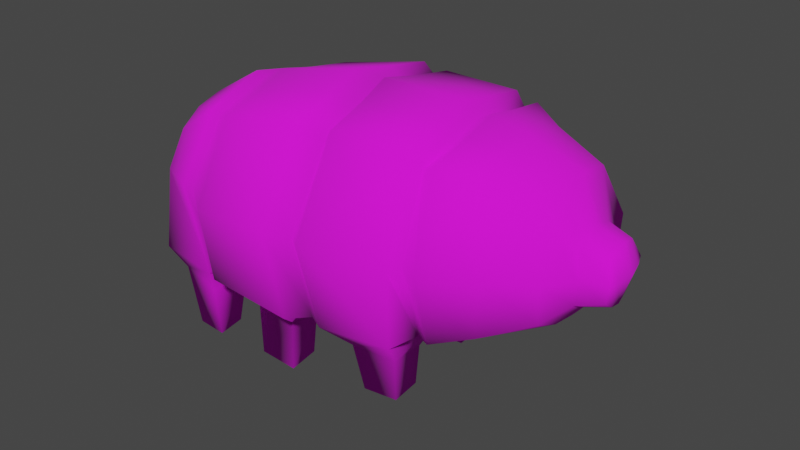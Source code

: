 # Source: TARDI01.blend  (saved by Blender 3.2.14; exported with 4.5.12 LTS)
import bpy
from mathutils import Matrix  # noqa: F401  (used for matrix-valued properties, if any)

bpy.ops.wm.read_factory_settings(use_empty=True)
scene = bpy.context.scene
scene.name = 'Scene'

# ---- collections
col_collection = bpy.data.collections.new('Collection'); scene.collection.children.link(col_collection)

# ---- images (referenced by path relative to the original .blend; pixels are not part of the script)
import os
ASSET_DIR = os.environ.get("B2B_ASSET_DIR", "")  # directory of the original .blend (textures are referenced by path, not embedded)
HERE = os.path.dirname(os.path.abspath(__file__))  # packed textures are extracted next to this script under _unpacked/

def load_image(name, relpath, width, height, colorspace="sRGB"):
    """Load a texture the original file referenced (path relative to the .blend, or extracted next to this script)."""
    p = next((c for c in (os.path.join(HERE, relpath), os.path.join(ASSET_DIR, relpath)) if relpath and os.path.exists(c)), "")
    if p:
        img = bpy.data.images.load(p, check_existing=True)
        img.name = name
    else:  # same state as the original file: an image datablock whose file is absent (Cycles renders it pink)
        img = bpy.data.images.new(name, width, height)
        img.source = "FILE"
        img.filepath = "//" + (relpath or name)
    img.colorspace_settings.name = colorspace
    return img
img_tardi_skin02 = load_image('TARDI_skin02', 'TARDI_skin02.png', 1024, 1024, 'sRGB')

# ---- materials (node trees are filled in below, after node groups)
mat_material = bpy.data.materials.new('Material')
mat_material.alpha_threshold = 0.0
mat_material.line_color = (0.0, 0.0, 0.0, 1.0)

# ---- material node trees
mat_material.use_nodes = True; mat_material.node_tree.nodes.clear()
_N = mat_material.node_tree.nodes; _L = mat_material.node_tree.links
n0 = _N.new('ShaderNodeOutputMaterial'); n0.name = 'Material Output'; n0.location = (300, 300)
n1 = _N.new('ShaderNodeTexImage'); n1.name = 'Image Texture'; n1.location = (-627, 273)
n1.image = img_tardi_skin02
n1.interpolation = 'Closest'
n2 = _N.new('ShaderNodeBsdfPrincipled'); n2.name = 'Principled BSDF'; n2.location = (10, 300)
n2.distribution = 'GGX'
n2.subsurface_method = 'RANDOM_WALK_SKIN'
n2.inputs[2].default_value = 1.0
n2.inputs[3].default_value = 1.45
n2.inputs[27].default_value = (0.0, 0.0, 0.0, 1.0)
n2.inputs[28].default_value = 1.0
_L.new(n1.outputs[0], n2.inputs[0])
_L.new(n2.outputs[0], n0.inputs[0])
n0.is_active_output = True

# ---- world
world_world = bpy.data.worlds.new('World'); scene.world = world_world
world_world.use_nodes = True; world_world.node_tree.nodes.clear()
_N = world_world.node_tree.nodes; _L = world_world.node_tree.links
n0 = _N.new('ShaderNodeOutputWorld'); n0.name = 'World Output'; n0.location = (300, 300)
n1 = _N.new('ShaderNodeBackground'); n1.name = 'Background'; n1.location = (10, 300)
n1.inputs[0].default_value = (0.05088, 0.05088, 0.05088, 1.0)
_L.new(n1.outputs[0], n0.inputs[0])
n0.is_active_output = True
world_world.color = (0.05088, 0.05088, 0.05088)
world_world.use_sun_shadow = False
world_world.sun_shadow_jitter_overblur = 0.0

# ---- meshes
me_cube = bpy.data.meshes.new('Cube')
me_cube.from_pydata([(1.297, -0.828, 1.295), (1.297, -0.828, -0.5552), (-0.1944, -1.112, 1.529), (-0.1954, -1.415, -0.6816), (-0.3977, -1.499, 0.3184), (1.466, -1.18, 0.3475), (-0.2238, 8.216e-08, -0.8951), (1.386, 8.216e-08, 1.499), (-0.2914, 8.216e-08, 1.751), (1.386, 8.216e-08, -0.7503), (-2.596, 0.0, -0.5583), (-2.63, -1.044, -0.6341), (-2.607, -0.916, 0.3765), (-2.507, -0.7406, 0.855), (-2.596, 0.0, 1.074), (-2.707, 0.0, 0.376), (2.021, -0.9713, 0.4031), (1.888, -0.655, -0.2518), (1.958, 8.216e-08, 1.243), (1.888, -0.655, 1.058), (1.958, 8.216e-08, -0.4284), (0.8056, -1.04, 1.334), (0.7731, -1.04, -0.6094), (0.8056, -1.412, 0.4063), (0.8155, 8.216e-08, -0.8151), (0.8155, 8.216e-08, 1.548), (0.6865, -1.079, 1.496), (0.6623, -1.459, 0.3184), (0.6837, 8.216e-08, -0.8588), (0.6406, -1.382, -0.6488), (-1.848, -1.22, -0.669), (0.6837, 8.216e-08, 1.714), (0.8978, -1.08, -0.6492), (-2.077, -1.266, 0.4199), (-1.91, -0.9168, 1.272), (0.9536, 8.216e-08, 1.624), (-1.78, 0.0, -0.8364), (0.9303, -1.08, 1.406), (0.9557, -1.46, 0.3184), (0.9536, 8.216e-08, -0.8592), (-1.998, 0.0, 1.469), (2.182, -0.4754, 0.2911), (2.103, -0.3459, -0.09006), (2.14, 8.216e-08, 0.6995), (2.103, -0.3459, 0.6017), (2.14, 8.216e-08, -0.2036), (2.458, -0.3797, 0.2905), (2.395, -0.2664, -0.01113), (2.423, 8.216e-08, 0.597), (2.395, -0.2664, 0.5217), (2.423, 8.216e-08, -0.1162), (2.537, 8.216e-08, 0.2611), (-0.3697, 8.216e-08, 1.607), (-0.4656, -1.451, 0.3325), (-0.3005, -1.383, -0.6051), (-0.2782, -1.08, 1.4), (-0.3419, 8.216e-08, -0.8057), (-0.5248, -1.185, 1.552), (-0.6366, 0.0, -0.8978), (-0.625, 0.0, 1.783), (-0.7354, -1.59, 0.3618), (-0.5856, -1.506, -0.6741), (-1.801, -0.9104, 1.237), (-1.673, 0.0, -0.7138), (-1.884, 0.0, 1.42), (-1.961, -1.253, 0.4536), (-1.657, -1.213, -0.5138), (-1.631, 0.0, 1.564), (-1.727, -1.457, 0.3178), (-1.601, -1.425, -0.5692), (-1.547, -1.082, 1.359), (-1.609, 0.0, -0.777), (-0.2248, -0.4939, -0.8423), (1.342, -0.409, 1.398), (-0.2386, -0.4939, 1.641), (1.342, -0.409, -0.7066), (-2.639, -0.3869, -0.8331), (-2.567, -0.3869, 1.006), (-2.678, -0.5315, 0.376), (1.923, -0.3235, 1.152), (1.923, -0.3235, -0.3938), (0.7829, -0.4582, -0.7661), (0.8155, -0.4582, 1.442), (0.6458, -0.4777, -0.8077), (0.6899, -0.4777, 1.606), (0.947, -0.4779, 1.516), (-1.954, -0.474, 1.372), (-1.849, -0.474, -0.8337), (0.9144, -0.4779, -0.8082), (2.121, -0.1708, 0.6512), (2.121, -0.1708, -0.1854), (2.409, -0.1316, 0.5598), (2.493, -0.2488, 0.2582), (2.409, -0.1316, -0.1021), (-0.3416, -0.4781, -0.7593), (-0.3196, -0.4781, 1.505), (-0.6134, -0.538, -0.8431), (-0.5704, -0.538, 1.669), (-1.705, -0.4728, -0.6727), (-1.843, -0.4728, 1.33), (-1.584, -0.4873, 1.463), (-1.624, -0.5088, -0.7301), (-0.05825, -0.5272, -1.107), (-0.02624, -1.06, -1.03), (0.4825, -1.032, -1.054), (0.4713, -0.5164, -1.134), (-1.3, -1.043, -0.9074), (-0.7609, -1.135, -0.9774), (-0.7864, -0.6607, -1.09), (-1.321, -0.6151, -1.015), (-2.479, -0.4598, -1.065), (-2.435, -0.9572, -0.8979), (-1.866, -1.155, -0.9223), (-1.914, -0.5299, -1.066), (0.0106, -0.5088, -1.675), (0.02914, -0.9288, -1.675), (0.4234, -0.9138, -1.675), (0.4212, -0.5065, -1.675), (-1.33, -0.9844, -1.687), (-0.8424, -1.068, -1.687), (-0.8655, -0.6385, -1.687), (-1.35, -0.5973, -1.687), (-2.409, -0.5324, -1.692), (-2.351, -0.8895, -1.692), (-1.98, -0.9621, -1.692), (-2.004, -0.5827, -1.692), (1.297, 0.828, 1.295), (1.297, 0.828, -0.5552), (-0.1944, 1.112, 1.529), (-0.1954, 1.415, -0.6816), (-0.3977, 1.499, 0.3184), (1.466, 1.18, 0.3475), (-2.63, 1.044, -0.6341), (-2.607, 0.916, 0.3765), (-2.507, 0.7406, 0.855), (2.021, 0.9713, 0.4031), (1.888, 0.655, -0.2518), (1.888, 0.655, 1.058), (0.8056, 1.04, 1.334), (0.7731, 1.04, -0.6094), (0.8056, 1.412, 0.4063), (0.6865, 1.079, 1.496), (0.6623, 1.459, 0.3184), (0.6406, 1.382, -0.6488), (-1.848, 1.22, -0.669), (0.8978, 1.08, -0.6492), (-2.077, 1.266, 0.4199), (-1.91, 0.9168, 1.272), (0.9303, 1.08, 1.406), (0.9557, 1.46, 0.3184), (2.182, 0.4754, 0.2911), (2.103, 0.3459, -0.09006), (2.103, 0.3459, 0.6017), (2.458, 0.3798, 0.2905), (2.395, 0.2664, -0.01113), (2.395, 0.2664, 0.5217), (-0.4656, 1.451, 0.3325), (-0.3005, 1.383, -0.6051), (-0.2782, 1.08, 1.4), (-0.5248, 1.185, 1.552), (-0.7354, 1.59, 0.3618), (-0.5856, 1.506, -0.6741), (-1.801, 0.9104, 1.237), (-1.961, 1.253, 0.4536), (-1.657, 1.213, -0.5138), (-1.727, 1.457, 0.3178), (-1.601, 1.425, -0.5692), (-1.547, 1.082, 1.359), (-0.2248, 0.4939, -0.8423), (1.342, 0.409, 1.398), (-0.2386, 0.4939, 1.641), (1.342, 0.409, -0.7066), (-2.639, 0.3869, -0.8331), (-2.567, 0.3869, 1.006), (-2.678, 0.5315, 0.376), (1.923, 0.3235, 1.152), (1.923, 0.3235, -0.3938), (0.7829, 0.4582, -0.7661), (0.8155, 0.4582, 1.442), (0.6458, 0.4777, -0.8077), (0.6899, 0.4777, 1.606), (0.947, 0.4779, 1.516), (-1.954, 0.474, 1.372), (-1.849, 0.474, -0.8337), (0.9144, 0.4779, -0.8082), (2.121, 0.1708, 0.6512), (2.121, 0.1708, -0.1854), (2.409, 0.1316, 0.5598), (2.493, 0.2488, 0.2582), (2.409, 0.1316, -0.1021), (-0.3416, 0.4781, -0.7593), (-0.3196, 0.4781, 1.505), (-0.6134, 0.538, -0.8431), (-0.5704, 0.538, 1.669), (-1.705, 0.4728, -0.6727), (-1.843, 0.4728, 1.33), (-1.584, 0.4873, 1.463), (-1.624, 0.5088, -0.7301), (-0.05825, 0.5272, -1.107), (-0.02624, 1.06, -1.03), (0.4825, 1.032, -1.054), (0.4713, 0.5164, -1.134), (-1.3, 1.043, -0.9074), (-0.7609, 1.135, -0.9774), (-0.7864, 0.6607, -1.09), (-1.321, 0.6151, -1.015), (-2.479, 0.4598, -1.065), (-2.435, 0.9572, -0.8979), (-1.866, 1.155, -0.9223), (-1.914, 0.5299, -1.066), (0.0106, 0.5088, -1.675), (0.02914, 0.9288, -1.675), (0.4234, 0.9138, -1.675), (0.4212, 0.5065, -1.675), (-1.33, 0.9844, -1.687), (-0.8424, 1.068, -1.687), (-0.8655, 0.6385, -1.687), (-1.35, 0.5973, -1.687), (-2.409, 0.5324, -1.692), (-2.351, 0.8895, -1.692), (-1.98, 0.9621, -1.692), (-2.004, 0.5827, -1.692)], [], [(84, 74, 2, 26), (27, 26, 2, 4), (33, 34, 13, 12), (88, 75, 1, 32), (75, 9, 20, 80), (29, 27, 4, 3), (0, 5, 16, 19), (73, 0, 19, 79), (76, 78, 15, 10), (78, 77, 14, 15), (30, 33, 12, 11), (86, 40, 14, 77), (79, 19, 44, 89), (80, 20, 45, 90), (5, 1, 17, 16), (32, 38, 23, 22), (83, 81, 22, 29), (38, 37, 21, 23), (85, 82, 21, 37), (22, 23, 27, 29), (23, 21, 26, 27), (82, 84, 26, 21), (73, 85, 37, 0), (5, 0, 37, 38), (1, 5, 38, 32), (81, 88, 32, 22), (89, 44, 49, 91), (65, 62, 34, 33), (90, 45, 50, 93), (41, 42, 47, 46), (66, 65, 33, 30), (19, 16, 41, 44), (99, 64, 40, 86), (16, 17, 42, 41), (92, 91, 49, 46), (93, 92, 46, 47), (98, 66, 30, 87), (44, 41, 46, 49), (72, 3, 54, 94), (74, 8, 52, 95), (3, 4, 53, 54), (4, 2, 55, 53), (94, 54, 61, 96), (95, 52, 59, 97), (54, 53, 60, 61), (53, 55, 57, 60), (101, 69, 66, 98), (100, 67, 64, 99), (69, 68, 65, 66), (68, 70, 62, 65), (60, 57, 70, 68), (61, 60, 68, 69), (97, 59, 67, 100), (72, 6, 28, 83), (101, 71, 58, 96), (30, 11, 111, 112), (10, 36, 87, 76), (61, 69, 106, 107), (72, 83, 105, 102), (57, 97, 100, 70), (70, 100, 99, 62), (71, 101, 98, 63), (55, 95, 97, 57), (56, 94, 96, 58), (2, 74, 95, 55), (6, 72, 94, 56), (63, 98, 87, 36), (50, 51, 92, 93), (51, 48, 91, 92), (62, 99, 86, 34), (42, 90, 93, 47), (43, 89, 91, 48), (24, 39, 88, 81), (7, 35, 85, 73), (25, 31, 84, 82), (35, 25, 82, 85), (28, 24, 81, 83), (17, 80, 90, 42), (18, 79, 89, 43), (34, 86, 77, 13), (12, 13, 77, 78), (11, 12, 78, 76), (7, 73, 79, 18), (1, 75, 80, 17), (39, 9, 75, 88), (31, 8, 74, 84), (103, 102, 114, 115), (83, 29, 104, 105), (29, 3, 103, 104), (3, 72, 102, 103), (106, 109, 121, 118), (96, 61, 107, 108), (101, 96, 108, 109), (69, 101, 109, 106), (110, 113, 125, 122), (87, 30, 112, 113), (11, 76, 110, 111), (76, 87, 113, 110), (115, 114, 117, 116), (102, 105, 117, 114), (104, 103, 115, 116), (105, 104, 116, 117), (118, 121, 120, 119), (107, 106, 118, 119), (109, 108, 120, 121), (108, 107, 119, 120), (122, 125, 124, 123), (112, 111, 123, 124), (113, 112, 124, 125), (111, 110, 122, 123), (180, 141, 128, 170), (142, 130, 128, 141), (146, 133, 134, 147), (184, 145, 127, 171), (171, 176, 20, 9), (143, 129, 130, 142), (126, 137, 135, 131), (169, 175, 137, 126), (172, 10, 15, 174), (174, 15, 14, 173), (144, 132, 133, 146), (182, 173, 14, 40), (175, 185, 152, 137), (176, 186, 45, 20), (131, 135, 136, 127), (145, 139, 140, 149), (179, 143, 139, 177), (149, 140, 138, 148), (181, 148, 138, 178), (139, 143, 142, 140), (140, 142, 141, 138), (178, 138, 141, 180), (169, 126, 148, 181), (131, 149, 148, 126), (127, 145, 149, 131), (177, 139, 145, 184), (185, 187, 155, 152), (163, 146, 147, 162), (186, 189, 50, 45), (150, 153, 154, 151), (164, 144, 146, 163), (137, 152, 150, 135), (195, 182, 40, 64), (135, 150, 151, 136), (188, 153, 155, 187), (189, 154, 153, 188), (194, 183, 144, 164), (152, 155, 153, 150), (168, 190, 157, 129), (170, 191, 52, 8), (129, 157, 156, 130), (130, 156, 158, 128), (190, 192, 161, 157), (191, 193, 59, 52), (157, 161, 160, 156), (156, 160, 159, 158), (197, 194, 164, 166), (196, 195, 64, 67), (166, 164, 163, 165), (165, 163, 162, 167), (160, 165, 167, 159), (161, 166, 165, 160), (193, 196, 67, 59), (168, 179, 28, 6), (197, 192, 58, 71), (144, 208, 207, 132), (10, 172, 183, 36), (161, 203, 202, 166), (168, 198, 201, 179), (159, 167, 196, 193), (167, 162, 195, 196), (71, 63, 194, 197), (158, 159, 193, 191), (56, 58, 192, 190), (128, 158, 191, 170), (6, 56, 190, 168), (63, 36, 183, 194), (50, 189, 188, 51), (51, 188, 187, 48), (162, 147, 182, 195), (151, 154, 189, 186), (43, 48, 187, 185), (24, 177, 184, 39), (7, 169, 181, 35), (25, 178, 180, 31), (35, 181, 178, 25), (28, 179, 177, 24), (136, 151, 186, 176), (18, 43, 185, 175), (147, 134, 173, 182), (133, 174, 173, 134), (132, 172, 174, 133), (7, 18, 175, 169), (127, 136, 176, 171), (39, 184, 171, 9), (31, 180, 170, 8), (199, 211, 210, 198), (179, 201, 200, 143), (143, 200, 199, 129), (129, 199, 198, 168), (202, 214, 217, 205), (192, 204, 203, 161), (197, 205, 204, 192), (166, 202, 205, 197), (206, 218, 221, 209), (183, 209, 208, 144), (132, 207, 206, 172), (172, 206, 209, 183), (211, 212, 213, 210), (198, 210, 213, 201), (200, 212, 211, 199), (201, 213, 212, 200), (214, 215, 216, 217), (203, 215, 214, 202), (205, 217, 216, 204), (204, 216, 215, 203), (218, 219, 220, 221), (208, 220, 219, 207), (209, 221, 220, 208), (207, 219, 218, 206)])
me_cube.polygons.foreach_set('use_smooth', [True] * 220)
_uv = me_cube.uv_layers.new(name='UVMap')
_uv.uv.foreach_set('vector', [0.6605, 0.7918, 0.5696, 0.797, 0.5747, 0.7299, 0.6611, 0.7269, 0.5475, 0.4539, 0.548, 0.5845, 0.453, 0.5845, 0.4333, 0.4497, 0.3626, 0.4397, 0.3448, 0.344, 0.406, 0.3884, 0.4165, 0.4419, 0.0652, 0.7383, 0.07287, 0.7842, 0.02738, 0.7797, 0.0, 0.7369, 0.07287, 0.7842, 0.1171, 0.7886, 0.1171, 0.8499, 0.08212, 0.8465, 0.5501, 0.351, 0.5475, 0.4539, 0.4333, 0.4497, 0.4602, 0.3441, 0.6425, 0.3523, 0.6241, 0.4574, 0.5629, 0.4477, 0.5768, 0.3743, 0.2036, 0.8326, 0.2062, 0.8775, 0.1366, 0.8639, 0.1352, 0.8283, 0.4972, 0.2548, 0.4813, 0.1259, 0.5387, 0.1258, 0.5387, 0.2246, 0.4813, 0.1259, 0.4964, 0.05688, 0.5381, 0.04972, 0.5387, 0.1258, 0.3337, 0.5554, 0.3626, 0.4397, 0.4165, 0.4419, 0.4165, 0.5518, 0.485, 0.01026, 0.5362, 0.0, 0.5381, 0.04972, 0.4964, 0.05688, 0.7148, 0.3232, 0.6792, 0.312, 0.7118, 0.2755, 0.7306, 0.2814, 0.7148, 0.1687, 0.7496, 0.1671, 0.749, 0.1969, 0.7306, 0.1978, 0.6241, 0.4574, 0.6362, 0.5508, 0.5723, 0.5148, 0.5629, 0.4477, 0.6809, 0.5646, 0.6812, 0.4649, 0.6972, 0.4553, 0.6942, 0.5602, 0.01826, 0.6718, 0.003526, 0.6738, 0.00472, 0.6108, 0.01893, 0.5739, 0.6812, 0.4649, 0.6844, 0.3441, 0.6972, 0.3517, 0.6972, 0.4553, 0.561, 0.6505, 0.5512, 0.651, 0.5522, 0.5872, 0.5622, 0.5845, 0.2544, 0.8618, 0.2668, 0.7526, 0.2751, 0.7655, 0.2921, 0.8618, 0.5629, 0.4644, 0.5619, 0.568, 0.548, 0.5845, 0.5475, 0.4539, 0.6807, 0.7926, 0.6605, 0.7918, 0.6611, 0.7269, 0.6807, 0.7299, 0.2036, 0.8326, 0.2478, 0.8367, 0.2487, 0.9015, 0.2062, 0.8775, 0.6241, 0.4574, 0.6425, 0.3523, 0.6844, 0.3441, 0.6812, 0.4649, 0.6362, 0.5508, 0.6241, 0.4574, 0.6812, 0.4649, 0.6809, 0.5646, 0.06712, 0.7241, 0.0652, 0.7383, 0.0, 0.7369, 0.004109, 0.7234, 0.6813, 0.7456, 0.6819, 0.7269, 0.7139, 0.7353, 0.7134, 0.7498, 0.3502, 0.4356, 0.333, 0.3475, 0.3448, 0.344, 0.3626, 0.4397, 0.1306, 0.8689, 0.1286, 0.8874, 0.09814, 0.8872, 0.09967, 0.873, 0.4118, 0.944, 0.4192, 0.9834, 0.3872, 0.9743, 0.3813, 0.9432, 0.3138, 0.5381, 0.3502, 0.4356, 0.3626, 0.4397, 0.3337, 0.5554, 0.6792, 0.312, 0.6446, 0.2516, 0.6976, 0.2475, 0.7118, 0.2755, 0.4019, 0.8572, 0.4013, 0.8056, 0.4145, 0.8033, 0.4145, 0.8551, 0.6446, 0.2516, 0.6792, 0.1811, 0.7118, 0.2063, 0.6976, 0.2475, 0.7484, 0.5434, 0.7689, 0.5218, 0.7698, 0.537, 0.7549, 0.5559, 0.7071, 0.5454, 0.7484, 0.5434, 0.7549, 0.5559, 0.72, 0.5559, 0.8171, 0.3975, 0.8223, 0.4791, 0.7993, 0.4759, 0.7955, 0.394, 0.4192, 0.9092, 0.4118, 0.944, 0.3813, 0.9432, 0.3872, 0.9172, 0.1121, 0.67, 0.1091, 0.5704, 0.1205, 0.5737, 0.1248, 0.6716, 0.7853, 0.04745, 0.8122, 0.0, 0.8246, 0.01065, 0.7982, 0.05633, 0.4602, 0.3441, 0.4333, 0.4497, 0.4263, 0.4515, 0.4488, 0.3523, 0.8216, 0.2237, 0.7497, 0.1052, 0.7633, 0.1123, 0.8246, 0.2192, 0.1379, 0.591, 0.1338, 0.4931, 0.1645, 0.48, 0.1671, 0.5847, 0.2544, 0.7152, 0.2518, 0.7675, 0.219, 0.772, 0.2216, 0.7132, 0.3138, 0.009214, 0.2931, 0.1088, 0.2629, 0.11, 0.2823, 0.0, 0.2931, 0.1088, 0.3138, 0.2276, 0.286, 0.2424, 0.2629, 0.11, 0.9012, 0.8489, 0.8306, 0.7776, 0.8525, 0.7866, 0.9076, 0.8471, 0.3036, 0.5452, 0.3045, 0.5989, 0.2862, 0.5963, 0.2861, 0.5444, 0.8306, 0.7776, 0.8823, 0.6996, 0.9076, 0.7032, 0.8525, 0.7866, 0.1575, 0.1051, 0.1775, 0.2212, 0.1519, 0.2095, 0.1338, 0.1215, 0.2629, 0.11, 0.286, 0.2424, 0.1775, 0.2212, 0.1575, 0.1051, 0.2823, 0.0, 0.2629, 0.11, 0.1575, 0.1051, 0.1735, 0.01051, 0.2216, 0.7132, 0.219, 0.772, 0.1338, 0.7851, 0.1359, 0.7319, 0.1121, 0.67, 0.112, 0.7234, 0.01417, 0.7234, 0.01826, 0.6718, 0.2762, 0.5879, 0.2745, 0.6429, 0.1695, 0.6429, 0.1671, 0.5847, 0.3337, 0.5554, 0.4165, 0.5518, 0.3938, 0.5786, 0.3343, 0.5819, 0.931, 0.4318, 0.9209, 0.3441, 0.9725, 0.3459, 0.9725, 0.4316, 0.9209, 0.3441, 0.9209, 0.4541, 0.8767, 0.4246, 0.8819, 0.3658, 0.2264, 0.9015, 0.2264, 0.9954, 0.1918, 0.9751, 0.197, 0.9182, 0.2219, 0.6429, 0.2216, 0.7132, 0.1359, 0.7319, 0.1355, 0.6673, 0.3045, 0.48, 0.3036, 0.5452, 0.2861, 0.5444, 0.2851, 0.4961, 0.2745, 0.6429, 0.2762, 0.5879, 0.2851, 0.5917, 0.2815, 0.6428, 0.2544, 0.6497, 0.2544, 0.7152, 0.2216, 0.7132, 0.2219, 0.6429, 0.1378, 0.6426, 0.1379, 0.591, 0.1671, 0.5847, 0.1695, 0.6429, 0.7497, 0.1052, 0.7853, 0.04745, 0.7982, 0.05633, 0.7633, 0.1123, 0.112, 0.7234, 0.1121, 0.67, 0.1248, 0.6716, 0.1248, 0.7232, 0.8223, 0.3469, 0.8171, 0.3975, 0.7955, 0.394, 0.8059, 0.3441, 0.7014, 0.5324, 0.7411, 0.5177, 0.7484, 0.5434, 0.7071, 0.5454, 0.7411, 0.5177, 0.768, 0.507, 0.7689, 0.5218, 0.7484, 0.5434, 0.4015, 0.905, 0.4019, 0.8572, 0.4145, 0.8551, 0.4137, 0.9036, 0.1327, 0.8499, 0.1306, 0.8689, 0.09967, 0.873, 0.1013, 0.8583, 0.6807, 0.764, 0.6813, 0.7456, 0.7134, 0.7498, 0.713, 0.7639, 0.1166, 0.7272, 0.1169, 0.7421, 0.0652, 0.7383, 0.06712, 0.7241, 0.2011, 0.7887, 0.2487, 0.7851, 0.2478, 0.8367, 0.2036, 0.8326, 0.679, 0.8421, 0.6582, 0.8434, 0.6605, 0.7918, 0.6807, 0.7926, 0.5622, 0.7033, 0.5525, 0.7017, 0.5512, 0.651, 0.561, 0.6505, 0.01417, 0.7234, 0.0, 0.7233, 0.003526, 0.6738, 0.01826, 0.6718, 0.6792, 0.1811, 0.7148, 0.1687, 0.7306, 0.1978, 0.7118, 0.2063, 0.7496, 0.3341, 0.7148, 0.3232, 0.7306, 0.2814, 0.749, 0.2871, 0.4372, 0.02074, 0.485, 0.01026, 0.4964, 0.05688, 0.4581, 0.07259, 0.4397, 0.1252, 0.4581, 0.07259, 0.4964, 0.05688, 0.4813, 0.1259, 0.4263, 0.2339, 0.4397, 0.1252, 0.4813, 0.1259, 0.4972, 0.2548, 0.2011, 0.7887, 0.2036, 0.8326, 0.1352, 0.8283, 0.1338, 0.7936, 0.02738, 0.7797, 0.07287, 0.7842, 0.08212, 0.8465, 0.04609, 0.8428, 0.1169, 0.7421, 0.1171, 0.7886, 0.07287, 0.7842, 0.0652, 0.7383, 0.6582, 0.8434, 0.5629, 0.8507, 0.5696, 0.797, 0.6605, 0.7918, 0.4651, 0.8941, 0.5228, 0.901, 0.5262, 0.961, 0.4809, 0.9621, 0.9625, 0.3211, 0.8646, 0.3332, 0.904, 0.2877, 0.9599, 0.2812, 0.9631, 0.1202, 0.9631, 0.2104, 0.9249, 0.1903, 0.924, 0.1353, 0.4263, 0.86, 0.5262, 0.8746, 0.5228, 0.901, 0.4651, 0.8941, 0.9209, 0.4318, 0.9667, 0.4448, 0.9667, 0.5172, 0.9249, 0.5159, 0.7202, 0.9335, 0.7144, 0.8278, 0.7469, 0.872, 0.7532, 0.9242, 0.9303, 0.8489, 0.9303, 0.9583, 0.9009, 0.9422, 0.9028, 0.8843, 0.9209, 0.4541, 0.8223, 0.4641, 0.8307, 0.4304, 0.8767, 0.4246, 0.9825, 0.6173, 0.9221, 0.6172, 0.9314, 0.5494, 0.9747, 0.5494, 0.7955, 0.394, 0.7993, 0.4759, 0.7746, 0.4651, 0.769, 0.396, 0.4263, 0.2339, 0.4972, 0.2548, 0.489, 0.2777, 0.4352, 0.2597, 0.9995, 0.6426, 0.915, 0.6426, 0.9221, 0.6172, 0.9825, 0.6173, 0.7621, 0.9788, 0.7603, 0.9335, 0.8046, 0.9335, 0.8046, 0.9774, 0.197, 0.9182, 0.1918, 0.9751, 0.1338, 0.9676, 0.1356, 0.9234, 0.2814, 0.969, 0.2264, 0.969, 0.2368, 0.9015, 0.2792, 0.9034, 0.9599, 0.2812, 0.904, 0.2877, 0.9186, 0.2237, 0.9625, 0.2252, 0.9348, 0.9291, 0.9762, 0.9234, 0.9762, 0.9758, 0.9303, 0.9822, 0.8393, 0.4734, 0.8967, 0.4663, 0.8967, 0.5494, 0.845, 0.549, 0.9028, 0.8843, 0.9009, 0.9422, 0.8362, 0.9413, 0.8306, 0.8898, 0.7532, 0.9242, 0.7469, 0.872, 0.8199, 0.8873, 0.8154, 0.9335, 0.9479, 0.7931, 0.9479, 0.8372, 0.9076, 0.8448, 0.9104, 0.8042, 0.3343, 0.5819, 0.3938, 0.5786, 0.3814, 0.6628, 0.3421, 0.6626, 0.769, 0.396, 0.7746, 0.4651, 0.6972, 0.4324, 0.7027, 0.3918, 0.4352, 0.2597, 0.489, 0.2777, 0.4812, 0.3441, 0.4425, 0.3437, 0.5241, 0.7947, 0.5246, 0.86, 0.4382, 0.8582, 0.4331, 0.7909, 0.1203, 0.1229, 0.007706, 0.14, 0.007057, 0.01074, 0.1012, 0.0, 0.6007, 0.08928, 0.5414, 0.09552, 0.5514, 0.04525, 0.6172, 0.0, 0.779, 0.812, 0.7144, 0.8144, 0.7415, 0.7712, 0.7864, 0.766, 0.7864, 0.766, 0.7958, 0.7036, 0.8306, 0.6996, 0.8304, 0.7609, 0.1338, 0.2266, 0.04559, 0.2436, 0.007706, 0.14, 0.1203, 0.1229, 0.08037, 0.5574, 0.01744, 0.5316, 0.0, 0.4633, 0.0584, 0.4579, 0.8195, 0.2933, 0.7511, 0.2977, 0.7526, 0.2618, 0.8221, 0.248, 0.3847, 0.08926, 0.4263, 0.1194, 0.4252, 0.2182, 0.368, 0.2183, 0.368, 0.2183, 0.4252, 0.2182, 0.425, 0.2943, 0.3834, 0.2872, 0.6241, 0.2071, 0.5387, 0.2035, 0.5414, 0.09552, 0.6007, 0.08928, 0.3754, 0.3339, 0.3834, 0.2872, 0.425, 0.2943, 0.4263, 0.344, 0.7142, 0.01015, 0.7313, 0.05232, 0.7123, 0.05781, 0.6783, 0.02056, 0.7142, 0.1646, 0.7313, 0.1359, 0.7497, 0.1372, 0.7492, 0.1671, 0.0584, 0.4579, 0.0, 0.4633, 0.01507, 0.3906, 0.07703, 0.3582, 0.1184, 0.3491, 0.1321, 0.353, 0.1282, 0.4648, 0.1116, 0.4559, 0.5329, 0.6854, 0.5321, 0.5881, 0.5464, 0.6251, 0.5476, 0.6876, 0.1116, 0.4559, 0.1282, 0.4648, 0.1321, 0.5622, 0.1186, 0.5704, 0.5562, 0.8918, 0.5573, 0.9578, 0.5475, 0.9558, 0.5465, 0.892, 0.2927, 0.7526, 0.2544, 0.7526, 0.269, 0.6557, 0.2778, 0.6429, 0.1338, 0.1115, 0.1203, 0.1229, 0.1012, 0.0, 0.1164, 0.01554, 0.5442, 0.7942, 0.5442, 0.8572, 0.5246, 0.86, 0.5241, 0.7947, 0.8195, 0.2933, 0.8221, 0.248, 0.8646, 0.2237, 0.8637, 0.2889, 0.0584, 0.4579, 0.1116, 0.4559, 0.1186, 0.5704, 0.08037, 0.5574, 0.07703, 0.3582, 0.1184, 0.3491, 0.1116, 0.4559, 0.0584, 0.4579, 0.7813, 0.8262, 0.7189, 0.8278, 0.7144, 0.8144, 0.779, 0.812, 0.6813, 0.7825, 0.7134, 0.7782, 0.7139, 0.7928, 0.6819, 0.8015, 0.6131, 0.08589, 0.6007, 0.08928, 0.6172, 0.0, 0.6288, 0.003968, 0.1306, 0.9058, 0.09967, 0.9014, 0.09814, 0.8872, 0.1286, 0.8874, 0.9594, 0.8908, 0.9303, 0.89, 0.9378, 0.8568, 0.9687, 0.8489, 0.6446, 0.1907, 0.6241, 0.2071, 0.6007, 0.08928, 0.6131, 0.08589, 0.6783, 0.02056, 0.7123, 0.05781, 0.6986, 0.08547, 0.6446, 0.08023, 0.5447, 0.785, 0.5573, 0.787, 0.5573, 0.839, 0.5442, 0.8367, 0.6446, 0.08023, 0.6986, 0.08547, 0.7123, 0.1269, 0.6783, 0.1515, 0.7298, 0.4931, 0.7266, 0.4791, 0.7499, 0.4831, 0.7591, 0.4952, 0.6972, 0.5188, 0.7002, 0.502, 0.7266, 0.4791, 0.7298, 0.4931, 0.8342, 0.6463, 0.8125, 0.6494, 0.8162, 0.5672, 0.8393, 0.5646, 0.9687, 0.9234, 0.9378, 0.9142, 0.9303, 0.89, 0.9594, 0.8908, 0.439, 0.6836, 0.4263, 0.6854, 0.4306, 0.5881, 0.442, 0.5845, 0.1327, 0.7776, 0.1171, 0.779, 0.1177, 0.7266, 0.1338, 0.7234, 0.04559, 0.2436, 0.03295, 0.2374, 0.0, 0.1399, 0.007706, 0.14, 0.007706, 0.14, 0.0, 0.1399, 0.0001394, 0.02607, 0.007057, 0.01074, 0.7101, 0.6754, 0.6809, 0.6687, 0.6838, 0.5646, 0.7144, 0.578, 0.4165, 0.7308, 0.3838, 0.7327, 0.3811, 0.6736, 0.4139, 0.6783, 0.3137, 0.4734, 0.2838, 0.48, 0.2679, 0.368, 0.2961, 0.372, 0.2961, 0.372, 0.2679, 0.368, 0.2877, 0.2424, 0.3137, 0.2595, 0.909, 0.5494, 0.915, 0.5514, 0.8608, 0.6125, 0.8393, 0.6215, 0.5445, 0.9133, 0.5272, 0.9156, 0.5273, 0.8639, 0.5453, 0.86, 0.8393, 0.6215, 0.8608, 0.6125, 0.915, 0.6966, 0.8909, 0.6996, 0.1603, 0.3735, 0.1338, 0.3601, 0.1487, 0.278, 0.1771, 0.2638, 0.2679, 0.368, 0.1603, 0.3735, 0.1771, 0.2638, 0.2877, 0.2424, 0.2838, 0.48, 0.1739, 0.4692, 0.1603, 0.3735, 0.2679, 0.368, 0.3838, 0.7327, 0.2977, 0.7163, 0.2957, 0.6628, 0.3811, 0.6736, 0.439, 0.6836, 0.5329, 0.6854, 0.537, 0.7368, 0.4392, 0.7368, 0.5718, 0.672, 0.6809, 0.6687, 0.6784, 0.7267, 0.5734, 0.7267, 0.6241, 0.2071, 0.6214, 0.2348, 0.559, 0.2327, 0.5387, 0.2035, 0.6699, 0.8507, 0.7123, 0.851, 0.7123, 0.9367, 0.6607, 0.9385, 0.9226, 0.1202, 0.8848, 0.09853, 0.8795, 0.03973, 0.9226, 0.01019, 0.9994, 0.7931, 0.9707, 0.7758, 0.9655, 0.7191, 0.9994, 0.6996, 0.3841, 0.8033, 0.2974, 0.7811, 0.2977, 0.7163, 0.3838, 0.7327, 0.5453, 0.9782, 0.5262, 0.9635, 0.5272, 0.9156, 0.5445, 0.9133, 0.5734, 0.7267, 0.5663, 0.7269, 0.5629, 0.6759, 0.5718, 0.672, 0.4165, 0.7965, 0.3841, 0.8033, 0.3838, 0.7327, 0.4165, 0.7308, 0.71, 0.7269, 0.6784, 0.7267, 0.6809, 0.6687, 0.7101, 0.6754, 0.1338, 0.8451, 0.1186, 0.8446, 0.1171, 0.779, 0.1327, 0.7776, 0.4392, 0.7368, 0.4264, 0.7369, 0.4263, 0.6854, 0.439, 0.6836, 0.8393, 0.6972, 0.8229, 0.6996, 0.8125, 0.6494, 0.8342, 0.6463, 0.7014, 0.5324, 0.6972, 0.5188, 0.7298, 0.4931, 0.7411, 0.5177, 0.7411, 0.5177, 0.7298, 0.4931, 0.7591, 0.4952, 0.768, 0.507, 0.5444, 0.7369, 0.5565, 0.7383, 0.5573, 0.787, 0.5447, 0.785, 0.1327, 0.9245, 0.1013, 0.9158, 0.09967, 0.9014, 0.1306, 0.9058, 0.6807, 0.764, 0.713, 0.7639, 0.7134, 0.7782, 0.6813, 0.7825, 0.8306, 0.8224, 0.7813, 0.8262, 0.779, 0.812, 0.8305, 0.8074, 0.817, 0.3375, 0.8195, 0.2933, 0.8637, 0.2889, 0.8646, 0.3408, 0.5425, 0.7443, 0.5442, 0.7942, 0.5241, 0.7947, 0.5218, 0.7428, 0.5573, 0.839, 0.5562, 0.8918, 0.5465, 0.892, 0.5478, 0.8413, 0.537, 0.7368, 0.5329, 0.6854, 0.5476, 0.6876, 0.5512, 0.7369, 0.6783, 0.1515, 0.7123, 0.1269, 0.7313, 0.1359, 0.7142, 0.1646, 0.7492, 0.0, 0.7497, 0.04696, 0.7313, 0.05232, 0.7142, 0.01015, 0.3279, 0.3235, 0.3456, 0.2716, 0.3834, 0.2872, 0.3754, 0.3339, 0.3268, 0.219, 0.368, 0.2183, 0.3834, 0.2872, 0.3456, 0.2716, 0.3138, 0.1104, 0.3847, 0.08926, 0.368, 0.2183, 0.3268, 0.219, 0.817, 0.3375, 0.7497, 0.3327, 0.7511, 0.2977, 0.8195, 0.2933, 0.7415, 0.7712, 0.7603, 0.7078, 0.7958, 0.7036, 0.7864, 0.766, 0.8305, 0.8074, 0.779, 0.812, 0.7864, 0.766, 0.8304, 0.7609, 0.5218, 0.7428, 0.5241, 0.7947, 0.4331, 0.7909, 0.4263, 0.7369, 0.8638, 0.1885, 0.8788, 0.1202, 0.924, 0.1203, 0.9212, 0.1804, 0.09814, 0.8627, 0.09499, 0.9025, 0.0391, 0.8957, 0.0, 0.8499, 0.1338, 0.2266, 0.122, 0.2748, 0.06763, 0.2805, 0.04559, 0.2436, 0.8246, 0.2235, 0.8638, 0.1885, 0.9212, 0.1804, 0.924, 0.2067, 0.9226, 0.08552, 0.9267, 0.001433, 0.9684, 0.0, 0.9684, 0.07243, 0.3951, 0.9092, 0.3621, 0.8993, 0.3686, 0.8471, 0.4013, 0.8033, 0.6607, 0.9603, 0.6351, 0.9236, 0.6338, 0.8652, 0.6607, 0.8507, 0.9226, 0.01019, 0.8795, 0.03973, 0.8338, 0.03379, 0.8246, 0.0, 0.3134, 0.9758, 0.3214, 0.9092, 0.3654, 0.9093, 0.3747, 0.9758, 0.8125, 0.6494, 0.786, 0.6475, 0.7916, 0.5784, 0.8162, 0.5672, 0.3138, 0.1104, 0.3239, 0.08453, 0.3775, 0.06638, 0.3847, 0.08926, 0.2957, 1.0, 0.3134, 0.9758, 0.3747, 0.9758, 0.3813, 1.0, 0.6625, 0.9385, 0.705, 0.9399, 0.705, 0.9838, 0.6607, 0.9838, 0.9707, 0.7758, 0.9093, 0.7704, 0.9076, 0.7263, 0.9655, 0.7191, 0.122, 0.2748, 0.1256, 0.3428, 0.08368, 0.3491, 0.06763, 0.2805, 0.09499, 0.9025, 0.09814, 0.9586, 0.05425, 0.9598, 0.0391, 0.8957, 0.7189, 0.9866, 0.7144, 0.9335, 0.7603, 0.9399, 0.7603, 0.9923, 0.7698, 0.5589, 0.7757, 0.4817, 0.8286, 0.4791, 0.8286, 0.5635, 0.6351, 0.9236, 0.5629, 0.9184, 0.569, 0.8664, 0.6338, 0.8652, 0.3621, 0.8993, 0.2999, 0.9092, 0.2957, 0.8631, 0.3686, 0.8471, 0.9553, 0.6943, 0.9178, 0.6833, 0.915, 0.6426, 0.9553, 0.6503, 0.6214, 0.2348, 0.6073, 0.3187, 0.567, 0.3187, 0.559, 0.2327, 0.786, 0.6475, 0.7198, 0.6526, 0.7144, 0.6121, 0.7916, 0.5784, 0.3239, 0.08453, 0.3321, 0.0005391, 0.3704, 0.0, 0.3775, 0.06638])
me_cube.materials.append(mat_material)
me_cube.use_mirror_y = True
me_cube.use_mirror_vertex_groups = False
me_cube.update()

# ---- objects
ob_cube = bpy.data.objects.new('Cube', me_cube)

# ---- transforms, parenting, visibility, modifiers, constraints
ob_cube.location = (0.0, 0.0, 0.1324)
ob_cube.rotation_euler = (0.0, -0.0, -6.188)
ob_cube.scale = (1.082, 1.0, 1.0)
ob_cube.lock_rotations_4d = False
ob_cube.empty_display_type = 'ARROWS'
ob_cube.lineart.crease_threshold = 0.0
ob_cube.use_mesh_mirror_y = True
_m = ob_cube.modifiers.new('Displace', 'DISPLACE')
_m.strength = 0.15
_m.direction = 'RGB_TO_XYZ'
_m.space = 'GLOBAL'
_m.texture_coords = 'GLOBAL'

# ---- collection membership
col_collection.objects.link(ob_cube)

# ---- scene / render settings (as saved in the file)
scene.frame_start = 1; scene.frame_end = 100; scene.frame_set(1)
scene.render.engine = 'CYCLES'
scene.render.image_settings.file_format = 'FFMPEG'
scene.render.image_settings.color_mode = 'RGB'
scene.cycles.sampling_pattern = 'TABULATED_SOBOL'
scene.cycles.use_light_tree = False
scene.view_settings.view_transform = 'Filmic'
bpy.context.view_layer.update()

# ---- added for rendering (the .blend has no active camera and no usable light): camera, sun
cam_auto = bpy.data.cameras.new('AutoCamera')
cam_auto.lens = 50.0
cam_auto.sensor_width = 36.0
cam_auto.clip_end = 1000.0
ob_auto_camera = bpy.data.objects.new('AutoCamera', cam_auto)
scene.collection.objects.link(ob_auto_camera)
ob_auto_camera.location = (7.17513, -8.75369, 5.96515)
ob_auto_camera.rotation_euler = (1.09748, -7.21219e-08, 0.694738)
scene.camera = ob_auto_camera
light_auto_sun = bpy.data.lights.new('AutoSun', 'SUN')
light_auto_sun.energy = 3.0
light_auto_sun.angle = 0.0523599
ob_auto_sun = bpy.data.objects.new('AutoSun', light_auto_sun)
scene.collection.objects.link(ob_auto_sun)
ob_auto_sun.rotation_euler = (0.872665, 0.174533, 0.523599)
bpy.context.view_layer.update()
